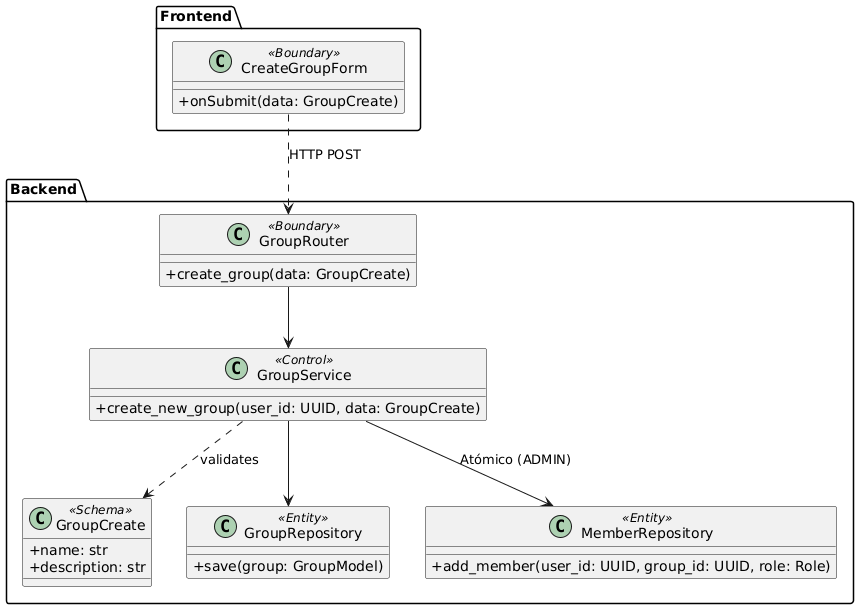

The diagram above was rendered by PlantUML. Its source (embedded in the PNG):
@startuml
skinparam classAttributeIconSize 0

package "Frontend" {
    class CreateGroupForm <<Boundary>> {
        + onSubmit(data: GroupCreate)
    }
}

package "Backend" {
    class GroupRouter <<Boundary>> {
        + create_group(data: GroupCreate)
    }
    class GroupService <<Control>> {
        + create_new_group(user_id: UUID, data: GroupCreate)
    }
    class GroupCreate <<Schema>> {
        + name: str
        + description: str
    }
    class GroupRepository <<Entity>> {
        + save(group: GroupModel)
    }
    class MemberRepository <<Entity>> {
        + add_member(user_id: UUID, group_id: UUID, role: Role)
    }
}

CreateGroupForm ..> GroupRouter : HTTP POST
GroupRouter --> GroupService
GroupService ..> GroupCreate : validates
GroupService --> GroupRepository
GroupService --> MemberRepository : "Atómico (ADMIN)"
@enduml